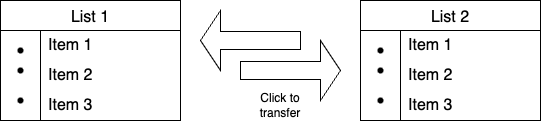

The diagram above was exported from draw.io. Its source (the exported page's mxGraphModel, read from the mxfile embedded in the PNG):
<mxGraphModel dx="954" dy="615" grid="1" gridSize="10" guides="1" tooltips="1" connect="1" arrows="1" fold="1" page="1" pageScale="1" pageWidth="1100" pageHeight="850" math="0" shadow="0">
  <root>
    <mxCell id="0" />
    <mxCell id="1" parent="0" />
    <mxCell id="3N7ABhJIuBWmGifqGR0w-19" value="List 1" style="shape=table;startSize=30;container=1;collapsible=0;childLayout=tableLayout;fixedRows=1;rowLines=0;fontStyle=0;strokeColor=default;fontSize=16;" vertex="1" parent="1">
      <mxGeometry x="160" y="260" width="180" height="120" as="geometry" />
    </mxCell>
    <mxCell id="3N7ABhJIuBWmGifqGR0w-20" value="" style="shape=tableRow;horizontal=0;startSize=0;swimlaneHead=0;swimlaneBody=0;top=0;left=0;bottom=0;right=0;collapsible=0;dropTarget=0;fillColor=none;points=[[0,0.5],[1,0.5]];portConstraint=eastwest;strokeColor=inherit;fontSize=16;" vertex="1" parent="3N7ABhJIuBWmGifqGR0w-19">
      <mxGeometry y="30" width="180" height="30" as="geometry" />
    </mxCell>
    <mxCell id="3N7ABhJIuBWmGifqGR0w-21" value="" style="shape=partialRectangle;html=1;whiteSpace=wrap;connectable=0;fillColor=none;top=0;left=0;bottom=0;right=0;overflow=hidden;pointerEvents=1;strokeColor=inherit;fontSize=16;" vertex="1" parent="3N7ABhJIuBWmGifqGR0w-20">
      <mxGeometry width="40" height="30" as="geometry">
        <mxRectangle width="40" height="30" as="alternateBounds" />
      </mxGeometry>
    </mxCell>
    <mxCell id="3N7ABhJIuBWmGifqGR0w-22" value="Item 1" style="shape=partialRectangle;html=1;whiteSpace=wrap;connectable=0;fillColor=none;top=0;left=0;bottom=0;right=0;align=left;spacingLeft=6;overflow=hidden;strokeColor=inherit;fontSize=16;" vertex="1" parent="3N7ABhJIuBWmGifqGR0w-20">
      <mxGeometry x="40" width="140" height="30" as="geometry">
        <mxRectangle width="140" height="30" as="alternateBounds" />
      </mxGeometry>
    </mxCell>
    <mxCell id="3N7ABhJIuBWmGifqGR0w-23" value="" style="shape=tableRow;horizontal=0;startSize=0;swimlaneHead=0;swimlaneBody=0;top=0;left=0;bottom=0;right=0;collapsible=0;dropTarget=0;fillColor=none;points=[[0,0.5],[1,0.5]];portConstraint=eastwest;strokeColor=inherit;fontSize=16;" vertex="1" parent="3N7ABhJIuBWmGifqGR0w-19">
      <mxGeometry y="60" width="180" height="30" as="geometry" />
    </mxCell>
    <mxCell id="3N7ABhJIuBWmGifqGR0w-24" value="" style="shape=partialRectangle;html=1;whiteSpace=wrap;connectable=0;fillColor=none;top=0;left=0;bottom=0;right=0;overflow=hidden;strokeColor=inherit;fontSize=16;" vertex="1" parent="3N7ABhJIuBWmGifqGR0w-23">
      <mxGeometry width="40" height="30" as="geometry">
        <mxRectangle width="40" height="30" as="alternateBounds" />
      </mxGeometry>
    </mxCell>
    <mxCell id="3N7ABhJIuBWmGifqGR0w-25" value="Item 2" style="shape=partialRectangle;html=1;whiteSpace=wrap;connectable=0;fillColor=none;top=0;left=0;bottom=0;right=0;align=left;spacingLeft=6;overflow=hidden;strokeColor=inherit;fontSize=16;" vertex="1" parent="3N7ABhJIuBWmGifqGR0w-23">
      <mxGeometry x="40" width="140" height="30" as="geometry">
        <mxRectangle width="140" height="30" as="alternateBounds" />
      </mxGeometry>
    </mxCell>
    <mxCell id="3N7ABhJIuBWmGifqGR0w-26" value="" style="shape=tableRow;horizontal=0;startSize=0;swimlaneHead=0;swimlaneBody=0;top=0;left=0;bottom=0;right=0;collapsible=0;dropTarget=0;fillColor=none;points=[[0,0.5],[1,0.5]];portConstraint=eastwest;strokeColor=inherit;fontSize=16;" vertex="1" parent="3N7ABhJIuBWmGifqGR0w-19">
      <mxGeometry y="90" width="180" height="30" as="geometry" />
    </mxCell>
    <mxCell id="3N7ABhJIuBWmGifqGR0w-27" value="" style="shape=partialRectangle;html=1;whiteSpace=wrap;connectable=0;fillColor=none;top=0;left=0;bottom=0;right=0;overflow=hidden;strokeColor=inherit;fontSize=16;" vertex="1" parent="3N7ABhJIuBWmGifqGR0w-26">
      <mxGeometry width="40" height="30" as="geometry">
        <mxRectangle width="40" height="30" as="alternateBounds" />
      </mxGeometry>
    </mxCell>
    <mxCell id="3N7ABhJIuBWmGifqGR0w-28" value="Item 3" style="shape=partialRectangle;html=1;whiteSpace=wrap;connectable=0;fillColor=none;top=0;left=0;bottom=0;right=0;align=left;spacingLeft=6;overflow=hidden;strokeColor=inherit;fontSize=16;" vertex="1" parent="3N7ABhJIuBWmGifqGR0w-26">
      <mxGeometry x="40" width="140" height="30" as="geometry">
        <mxRectangle width="140" height="30" as="alternateBounds" />
      </mxGeometry>
    </mxCell>
    <mxCell id="3N7ABhJIuBWmGifqGR0w-30" value="List 2" style="shape=table;startSize=30;container=1;collapsible=0;childLayout=tableLayout;fixedRows=1;rowLines=0;fontStyle=0;strokeColor=default;fontSize=16;" vertex="1" parent="1">
      <mxGeometry x="520" y="260" width="180" height="120" as="geometry" />
    </mxCell>
    <mxCell id="3N7ABhJIuBWmGifqGR0w-31" value="" style="shape=tableRow;horizontal=0;startSize=0;swimlaneHead=0;swimlaneBody=0;top=0;left=0;bottom=0;right=0;collapsible=0;dropTarget=0;fillColor=none;points=[[0,0.5],[1,0.5]];portConstraint=eastwest;strokeColor=inherit;fontSize=16;" vertex="1" parent="3N7ABhJIuBWmGifqGR0w-30">
      <mxGeometry y="30" width="180" height="30" as="geometry" />
    </mxCell>
    <mxCell id="3N7ABhJIuBWmGifqGR0w-32" value="" style="shape=partialRectangle;html=1;whiteSpace=wrap;connectable=0;fillColor=none;top=0;left=0;bottom=0;right=0;overflow=hidden;pointerEvents=1;strokeColor=inherit;fontSize=16;" vertex="1" parent="3N7ABhJIuBWmGifqGR0w-31">
      <mxGeometry width="40" height="30" as="geometry">
        <mxRectangle width="40" height="30" as="alternateBounds" />
      </mxGeometry>
    </mxCell>
    <mxCell id="3N7ABhJIuBWmGifqGR0w-33" value="Item 1" style="shape=partialRectangle;html=1;whiteSpace=wrap;connectable=0;fillColor=none;top=0;left=0;bottom=0;right=0;align=left;spacingLeft=6;overflow=hidden;strokeColor=inherit;fontSize=16;" vertex="1" parent="3N7ABhJIuBWmGifqGR0w-31">
      <mxGeometry x="40" width="140" height="30" as="geometry">
        <mxRectangle width="140" height="30" as="alternateBounds" />
      </mxGeometry>
    </mxCell>
    <mxCell id="3N7ABhJIuBWmGifqGR0w-34" value="" style="shape=tableRow;horizontal=0;startSize=0;swimlaneHead=0;swimlaneBody=0;top=0;left=0;bottom=0;right=0;collapsible=0;dropTarget=0;fillColor=none;points=[[0,0.5],[1,0.5]];portConstraint=eastwest;strokeColor=inherit;fontSize=16;" vertex="1" parent="3N7ABhJIuBWmGifqGR0w-30">
      <mxGeometry y="60" width="180" height="30" as="geometry" />
    </mxCell>
    <mxCell id="3N7ABhJIuBWmGifqGR0w-35" value="" style="shape=partialRectangle;html=1;whiteSpace=wrap;connectable=0;fillColor=none;top=0;left=0;bottom=0;right=0;overflow=hidden;strokeColor=inherit;fontSize=16;" vertex="1" parent="3N7ABhJIuBWmGifqGR0w-34">
      <mxGeometry width="40" height="30" as="geometry">
        <mxRectangle width="40" height="30" as="alternateBounds" />
      </mxGeometry>
    </mxCell>
    <mxCell id="3N7ABhJIuBWmGifqGR0w-36" value="Item 2" style="shape=partialRectangle;html=1;whiteSpace=wrap;connectable=0;fillColor=none;top=0;left=0;bottom=0;right=0;align=left;spacingLeft=6;overflow=hidden;strokeColor=inherit;fontSize=16;" vertex="1" parent="3N7ABhJIuBWmGifqGR0w-34">
      <mxGeometry x="40" width="140" height="30" as="geometry">
        <mxRectangle width="140" height="30" as="alternateBounds" />
      </mxGeometry>
    </mxCell>
    <mxCell id="3N7ABhJIuBWmGifqGR0w-37" value="" style="shape=tableRow;horizontal=0;startSize=0;swimlaneHead=0;swimlaneBody=0;top=0;left=0;bottom=0;right=0;collapsible=0;dropTarget=0;fillColor=none;points=[[0,0.5],[1,0.5]];portConstraint=eastwest;strokeColor=inherit;fontSize=16;" vertex="1" parent="3N7ABhJIuBWmGifqGR0w-30">
      <mxGeometry y="90" width="180" height="30" as="geometry" />
    </mxCell>
    <mxCell id="3N7ABhJIuBWmGifqGR0w-38" value="" style="shape=partialRectangle;html=1;whiteSpace=wrap;connectable=0;fillColor=none;top=0;left=0;bottom=0;right=0;overflow=hidden;strokeColor=inherit;fontSize=16;" vertex="1" parent="3N7ABhJIuBWmGifqGR0w-37">
      <mxGeometry width="40" height="30" as="geometry">
        <mxRectangle width="40" height="30" as="alternateBounds" />
      </mxGeometry>
    </mxCell>
    <mxCell id="3N7ABhJIuBWmGifqGR0w-39" value="Item 3" style="shape=partialRectangle;html=1;whiteSpace=wrap;connectable=0;fillColor=none;top=0;left=0;bottom=0;right=0;align=left;spacingLeft=6;overflow=hidden;strokeColor=inherit;fontSize=16;" vertex="1" parent="3N7ABhJIuBWmGifqGR0w-37">
      <mxGeometry x="40" width="140" height="30" as="geometry">
        <mxRectangle width="140" height="30" as="alternateBounds" />
      </mxGeometry>
    </mxCell>
    <mxCell id="3N7ABhJIuBWmGifqGR0w-40" value="" style="shape=singleArrow;direction=west;whiteSpace=wrap;html=1;" vertex="1" parent="1">
      <mxGeometry x="360" y="270" width="100" height="60" as="geometry" />
    </mxCell>
    <mxCell id="3N7ABhJIuBWmGifqGR0w-42" value="" style="shape=singleArrow;whiteSpace=wrap;html=1;" vertex="1" parent="1">
      <mxGeometry x="400" y="300" width="100" height="60" as="geometry" />
    </mxCell>
    <mxCell id="3N7ABhJIuBWmGifqGR0w-44" value="" style="shape=waypoint;sketch=0;fillStyle=solid;size=6;pointerEvents=1;points=[];fillColor=none;resizable=0;rotatable=0;perimeter=centerPerimeter;snapToPoint=1;" vertex="1" parent="1">
      <mxGeometry x="170" y="300" width="20" height="20" as="geometry" />
    </mxCell>
    <mxCell id="3N7ABhJIuBWmGifqGR0w-45" value="" style="shape=waypoint;sketch=0;fillStyle=solid;size=6;pointerEvents=1;points=[];fillColor=none;resizable=0;rotatable=0;perimeter=centerPerimeter;snapToPoint=1;" vertex="1" parent="1">
      <mxGeometry x="170" y="320" width="20" height="20" as="geometry" />
    </mxCell>
    <mxCell id="3N7ABhJIuBWmGifqGR0w-46" value="" style="shape=waypoint;sketch=0;fillStyle=solid;size=6;pointerEvents=1;points=[];fillColor=none;resizable=0;rotatable=0;perimeter=centerPerimeter;snapToPoint=1;" vertex="1" parent="1">
      <mxGeometry x="170" y="350" width="20" height="20" as="geometry" />
    </mxCell>
    <mxCell id="3N7ABhJIuBWmGifqGR0w-47" value="" style="shape=waypoint;sketch=0;fillStyle=solid;size=6;pointerEvents=1;points=[];fillColor=none;resizable=0;rotatable=0;perimeter=centerPerimeter;snapToPoint=1;" vertex="1" parent="1">
      <mxGeometry x="530" y="350" width="20" height="20" as="geometry" />
    </mxCell>
    <mxCell id="3N7ABhJIuBWmGifqGR0w-48" value="" style="shape=waypoint;sketch=0;fillStyle=solid;size=6;pointerEvents=1;points=[];fillColor=none;resizable=0;rotatable=0;perimeter=centerPerimeter;snapToPoint=1;" vertex="1" parent="1">
      <mxGeometry x="530" y="300" width="20" height="20" as="geometry" />
    </mxCell>
    <mxCell id="3N7ABhJIuBWmGifqGR0w-49" value="" style="shape=waypoint;sketch=0;fillStyle=solid;size=6;pointerEvents=1;points=[];fillColor=none;resizable=0;rotatable=0;perimeter=centerPerimeter;snapToPoint=1;" vertex="1" parent="1">
      <mxGeometry x="530" y="320" width="20" height="20" as="geometry" />
    </mxCell>
    <mxCell id="3N7ABhJIuBWmGifqGR0w-50" value="Click to transfer" style="text;html=1;strokeColor=none;fillColor=none;align=center;verticalAlign=middle;whiteSpace=wrap;rounded=0;" vertex="1" parent="1">
      <mxGeometry x="410" y="350" width="60" height="30" as="geometry" />
    </mxCell>
  </root>
</mxGraphModel>